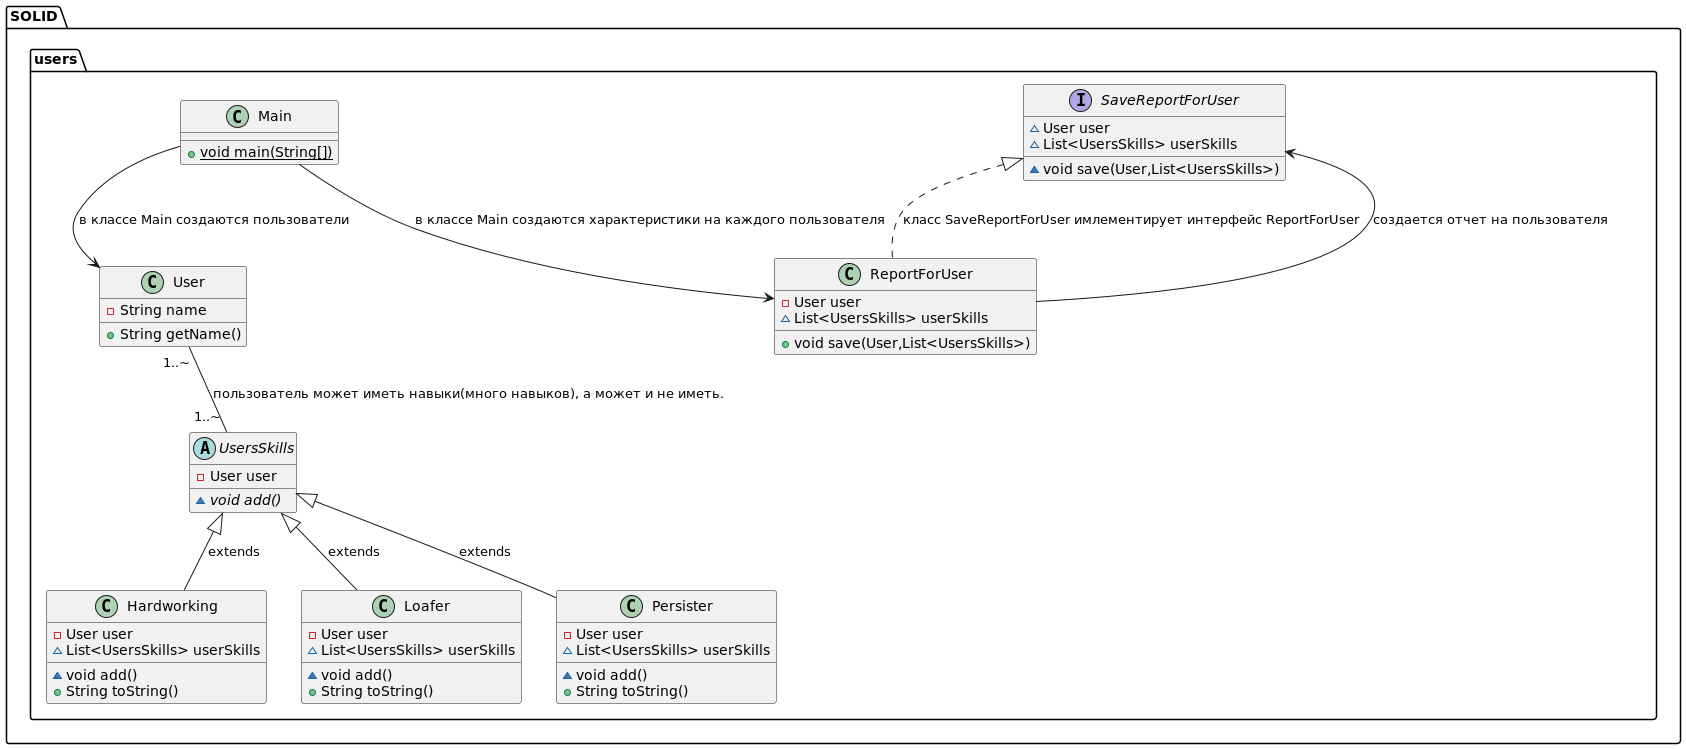

The diagram above was rendered by PlantUML. Its source (embedded in the PNG):
@startuml

'ОПРЕДЕЛЕНИЕ КЛАССОВ И ИНТЕРФЕЙСОВ

interface SOLID.users.SaveReportForUser {
~ User user
~ List<UsersSkills> userSkills
~ void save(User,List<UsersSkills>)
}
abstract class SOLID.users.UsersSkills {
- User user
~ {abstract}void add()
}
class SOLID.users.Hardworking {
- User user
~ List<UsersSkills> userSkills
~ void add()
+ String toString()
}
class SOLID.users.ReportForUser {
- User user
~ List<UsersSkills> userSkills
+ void save(User,List<UsersSkills>)
}
class SOLID.users.Loafer {
- User user
~ List<UsersSkills> userSkills
~ void add()
+ String toString()
}
class SOLID.users.Main {
+ {static} void main(String[])
}
class SOLID.users.Persister {
- User user
~ List<UsersSkills> userSkills
~ void add()
+ String toString()
}
class SOLID.users.User {
- String name
+ String getName()
}

' РЕАЛИЗАЦИЯ ИНТЕРФЕЙСА
SOLID.users.SaveReportForUser <|.. SOLID.users.ReportForUser : класс SaveReportForUser имлементирует интерфейс ReportForUser

' НАСЛЕДОВАНИЕ
SOLID.users.UsersSkills <|-- SOLID.users.Hardworking : extends
SOLID.users.UsersSkills <|-- SOLID.users.Loafer : extends
SOLID.users.UsersSkills <|-- SOLID.users.Persister : extends

' Ассоциация
User "1..~" -- "1..~" UsersSkills : пользователь может иметь навыки(много навыков), а может и не иметь.


Main --> User : в классе Main создаются пользователи
Main --> ReportForUser : в классе Main создаются характеристики на каждого пользователя
ReportForUser --> SaveReportForUser : создается отчет на пользователя

@enduml